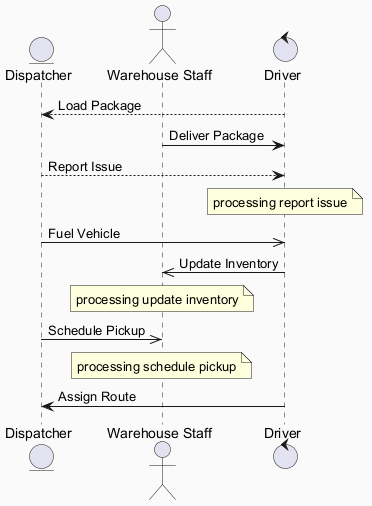

The diagram above was rendered by PlantUML. Its source (embedded in the PNG):
@startuml
skinparam backgroundColor #FAFAFA
skinparam classBackgroundColor #FFF3E0
skinparam classBorderColor #E65100
entity "Dispatcher" as D
actor "Warehouse Staff" as WS
control "Driver" as D2
D2 --> D : Load Package
WS -> D2 : Deliver Package
D --> D2 : Report Issue
note over D2 : processing report issue
D ->> D2 : Fuel Vehicle
D2 ->> WS : Update Inventory
note over WS : processing update inventory
D ->> WS : Schedule Pickup
note over WS : processing schedule pickup
D2 -> D : Assign Route
@enduml